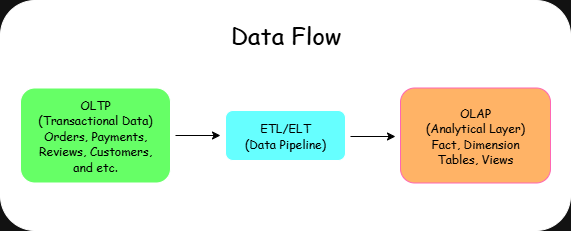

The diagram above was exported from draw.io. Its source (the exported page's mxGraphModel, read from the mxfile embedded in the PNG):
<mxGraphModel dx="677" dy="541" grid="1" gridSize="10" guides="1" tooltips="1" connect="1" arrows="1" fold="1" page="1" pageScale="1" pageWidth="850" pageHeight="1100" math="0" shadow="0">
  <root>
    <mxCell id="0" />
    <mxCell id="1" parent="0" />
    <mxCell id="Ol6-ZXbKoStKjVekhWaz-1" value="" style="rounded=1;whiteSpace=wrap;html=1;fillColor=light-dark(#FFFFFF,#FFFFFF);" vertex="1" parent="1">
      <mxGeometry x="30" y="80" width="570" height="230" as="geometry" />
    </mxCell>
    <mxCell id="Ol6-ZXbKoStKjVekhWaz-2" value="" style="rounded=1;whiteSpace=wrap;html=1;fillColor=light-dark(#FFFFFF,#66FF66);" vertex="1" parent="1">
      <mxGeometry x="50" y="167.5" width="150" height="95" as="geometry" />
    </mxCell>
    <mxCell id="Ol6-ZXbKoStKjVekhWaz-3" value="&lt;font face=&quot;Comic Sans MS&quot; style=&quot;color: light-dark(rgb(0, 0, 0), rgb(0, 0, 0));&quot;&gt;OLTP&lt;br&gt;(Transactional Data)&lt;br&gt;Orders, Payments, Reviews, Customers, and etc.&lt;/font&gt;" style="text;html=1;align=center;verticalAlign=middle;whiteSpace=wrap;rounded=0;" vertex="1" parent="1">
      <mxGeometry x="65" y="200" width="120" height="30" as="geometry" />
    </mxCell>
    <mxCell id="Ol6-ZXbKoStKjVekhWaz-4" value="" style="rounded=1;whiteSpace=wrap;html=1;fillColor=light-dark(#FFFFFF,#66FFFF);" vertex="1" parent="1">
      <mxGeometry x="255" y="190" width="120" height="50" as="geometry" />
    </mxCell>
    <mxCell id="Ol6-ZXbKoStKjVekhWaz-5" value="&lt;font face=&quot;Comic Sans MS&quot; style=&quot;color: light-dark(rgb(0, 0, 0), rgb(0, 0, 0));&quot;&gt;ETL/ELT&lt;/font&gt;&lt;div&gt;&lt;font face=&quot;Comic Sans MS&quot; style=&quot;color: light-dark(rgb(0, 0, 0), rgb(0, 0, 0));&quot;&gt;(Data Pipeline)&lt;/font&gt;&lt;/div&gt;" style="text;html=1;align=center;verticalAlign=middle;whiteSpace=wrap;rounded=0;" vertex="1" parent="1">
      <mxGeometry x="255" y="200" width="120" height="30" as="geometry" />
    </mxCell>
    <mxCell id="Ol6-ZXbKoStKjVekhWaz-8" value="" style="rounded=1;whiteSpace=wrap;html=1;fillColor=light-dark(#FFFFFF,#FFB366);strokeColor=light-dark(#000000,#FF66B3);" vertex="1" parent="1">
      <mxGeometry x="430" y="167.5" width="150" height="95" as="geometry" />
    </mxCell>
    <mxCell id="Ol6-ZXbKoStKjVekhWaz-9" value="&lt;font face=&quot;Comic Sans MS&quot; style=&quot;color: light-dark(rgb(0, 0, 0), rgb(0, 0, 0));&quot;&gt;OLAP&lt;/font&gt;&lt;div&gt;&lt;font face=&quot;Comic Sans MS&quot; style=&quot;color: light-dark(rgb(0, 0, 0), rgb(0, 0, 0));&quot;&gt;(Analytical Layer)&lt;/font&gt;&lt;/div&gt;&lt;div&gt;&lt;font face=&quot;Comic Sans MS&quot; style=&quot;color: light-dark(rgb(0, 0, 0), rgb(0, 0, 0));&quot;&gt;Fact, Dimension Tables, Views&lt;/font&gt;&lt;/div&gt;" style="text;html=1;align=center;verticalAlign=middle;whiteSpace=wrap;rounded=0;" vertex="1" parent="1">
      <mxGeometry x="445" y="200" width="120" height="30" as="geometry" />
    </mxCell>
    <mxCell id="Ol6-ZXbKoStKjVekhWaz-11" value="" style="endArrow=classic;html=1;rounded=0;fillColor=light-dark(#000000,#000000);strokeColor=light-dark(#000000,#000000);" edge="1" parent="1">
      <mxGeometry width="50" height="50" relative="1" as="geometry">
        <mxPoint x="205" y="215" as="sourcePoint" />
        <mxPoint x="250" y="215" as="targetPoint" />
      </mxGeometry>
    </mxCell>
    <mxCell id="Ol6-ZXbKoStKjVekhWaz-12" value="" style="endArrow=classic;html=1;rounded=0;fillColor=light-dark(#000000,#000000);strokeColor=light-dark(#000000,#000000);" edge="1" parent="1">
      <mxGeometry width="50" height="50" relative="1" as="geometry">
        <mxPoint x="380" y="216" as="sourcePoint" />
        <mxPoint x="425" y="216" as="targetPoint" />
      </mxGeometry>
    </mxCell>
    <mxCell id="Ol6-ZXbKoStKjVekhWaz-13" value="&lt;h1&gt;&lt;span style=&quot;color: light-dark(rgb(0, 0, 0), rgb(0, 0, 0)); background-color: transparent; font-weight: normal;&quot;&gt;&lt;font face=&quot;Comic Sans MS&quot;&gt;Data Flow&lt;/font&gt;&lt;/span&gt;&lt;/h1&gt;" style="text;html=1;align=center;verticalAlign=middle;whiteSpace=wrap;rounded=0;" vertex="1" parent="1">
      <mxGeometry x="222.5" y="100" width="185" height="30" as="geometry" />
    </mxCell>
  </root>
</mxGraphModel>